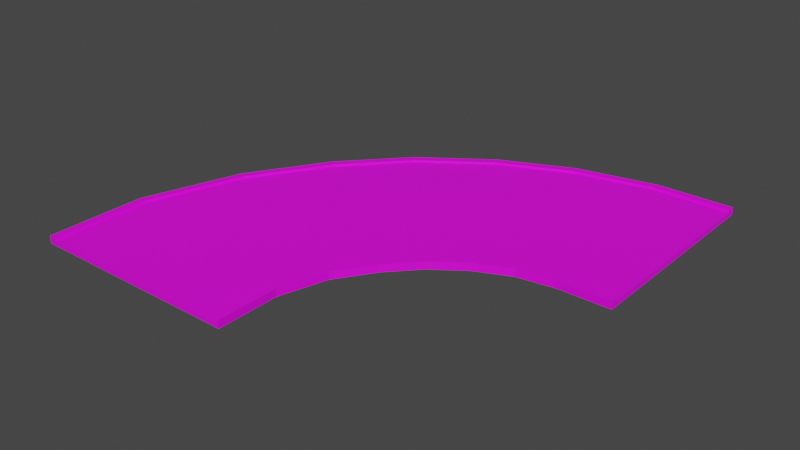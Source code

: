 # Source: Road_RightTurn_90_NoSidewalk.blend  (saved by Blender 4.1.24; exported with 4.5.12 LTS)
import bpy
from mathutils import Matrix  # noqa: F401  (used for matrix-valued properties, if any)

bpy.ops.wm.read_factory_settings(use_empty=True)
scene = bpy.context.scene
scene.name = 'Scene'

# ---- collections
col_collection = bpy.data.collections.new('Collection'); scene.collection.children.link(col_collection)

# ---- images (referenced by path relative to the original .blend; pixels are not part of the script)
import os
ASSET_DIR = os.environ.get("B2B_ASSET_DIR", "")  # directory of the original .blend (textures are referenced by path, not embedded)
HERE = os.path.dirname(os.path.abspath(__file__))  # packed textures are extracted next to this script under _unpacked/

def load_image(name, relpath, width, height, colorspace="sRGB"):
    """Load a texture the original file referenced (path relative to the .blend, or extracted next to this script)."""
    p = next((c for c in (os.path.join(HERE, relpath), os.path.join(ASSET_DIR, relpath)) if relpath and os.path.exists(c)), "")
    if p:
        img = bpy.data.images.load(p, check_existing=True)
        img.name = name
    else:  # same state as the original file: an image datablock whose file is absent (Cycles renders it pink)
        img = bpy.data.images.new(name, width, height)
        img.source = "FILE"
        img.filepath = "//" + (relpath or name)
    img.colorspace_settings.name = colorspace
    return img
img_roadtexture_png = load_image('RoadTexture.png', 'RoadTexture.png', 1024, 1024, 'sRGB')

# ---- materials (node trees are filled in below, after node groups)
mat_roadmaterial_001 = bpy.data.materials.new('RoadMaterial.001')
mat_roadmaterial_001.use_transparent_shadow = False

# ---- material node trees
mat_roadmaterial_001.use_nodes = True; mat_roadmaterial_001.node_tree.nodes.clear()
_N = mat_roadmaterial_001.node_tree.nodes; _L = mat_roadmaterial_001.node_tree.links
n0 = _N.new('ShaderNodeBsdfPrincipled'); n0.name = 'Principled BSDF'; n0.location = (10, 300)
n0.distribution = 'GGX'
n0.subsurface_method = 'BURLEY'
n0.inputs[3].default_value = 1.45
n0.inputs[27].default_value = (0.0, 0.0, 0.0, 1.0)
n0.inputs[28].default_value = 1.0
n1 = _N.new('ShaderNodeOutputMaterial'); n1.name = 'Material Output'; n1.location = (300, 300)
n2 = _N.new('ShaderNodeTexImage'); n2.name = 'Image Texture'; n2.location = (-385, 135)
n2.image = img_roadtexture_png
_L.new(n0.outputs[0], n1.inputs[0])
_L.new(n2.outputs[0], n0.inputs[0])
n1.is_active_output = True

# ---- world
world_world = bpy.data.worlds.new('World'); scene.world = world_world
world_world.use_nodes = True; world_world.node_tree.nodes.clear()
_N = world_world.node_tree.nodes; _L = world_world.node_tree.links
n0 = _N.new('ShaderNodeOutputWorld'); n0.name = 'World Output'; n0.location = (300, 300)
n1 = _N.new('ShaderNodeBackground'); n1.name = 'Background'; n1.location = (10, 300)
n1.inputs[0].default_value = (0.05088, 0.05088, 0.05088, 1.0)
_L.new(n1.outputs[0], n0.inputs[0])
n0.is_active_output = True
world_world.color = (0.05088, 0.05088, 0.05088)
world_world.use_sun_shadow = False
world_world.sun_shadow_jitter_overblur = 0.0

# ---- meshes
me_cube_001 = bpy.data.meshes.new('Cube.001')
me_cube_001.from_pydata([(7.876, 11.41, -4.604e-06), (1.853, 3.539, -4.631e-06), (3.178, 3.748, -4.631e-06), (4.412, 4.302, -4.631e-06), (5.565, 5.132, -4.631e-06), (6.518, 6.173, -4.631e-06), (7.387, 7.482, -4.631e-06), (7.881, 9.188, -4.631e-06), (8.119, 11.41, -4.604e-06), (1.88, 3.297, -4.631e-06), (3.255, 3.518, -4.631e-06), (4.532, 4.091, -4.631e-06), (5.726, 4.95, -4.631e-06), (6.714, 6.028, -4.631e-06), (7.61, 7.385, -4.631e-06), (8.12, 9.147, -4.631e-06), (11.22, 11.41, -4.604e-06), (2.222, 0.1936, -4.631e-06), (4.241, 0.5777, -4.631e-06), (6.074, 1.4, -4.631e-06), (7.787, 2.633, -4.631e-06), (9.203, 4.18, -4.631e-06), (10.45, 6.139, -4.631e-06), (11.22, 8.634, -4.631e-06), (7.876, 11.41, -0.1997), (8.119, 11.41, -0.1997), (11.22, 11.41, -0.1997), (9.671e-07, 3.538, -4.085e-07), (1.247e-06, 3.295, 0.0), (1.247e-06, 0.1942, 0.0), (5.388, 5.331, -4.706e-06), (4.279, 4.533, -4.706e-06), (6.304, 6.332, -4.706e-06), (1.247e-06, 3.805, -7.34e-08), (7.143, 7.589, -4.706e-06), (7.618, 9.232, -4.706e-06), (7.609, 11.41, -4.679e-06), (1.824, 3.804, -4.706e-06), (3.093, 4.001, -4.706e-06), (7.609, 11.41, -0.1997), (7.881, 9.188, -4.631e-06), (1.853, 3.539, -4.631e-06), (3.178, 3.748, -4.631e-06), (4.412, 4.302, -4.631e-06), (5.565, 5.132, -4.631e-06), (6.518, 6.173, -4.631e-06), (7.387, 7.482, -4.631e-06), (7.881, 9.188, -4.631e-06), (1.853, 3.539, -4.631e-06), (3.178, 3.748, -4.631e-06), (4.412, 4.302, -4.631e-06), (5.565, 5.132, -4.631e-06), (6.518, 6.173, -4.631e-06), (7.387, 7.482, -4.631e-06), (7.881, 9.188, 0.07059), (7.876, 11.41, 0.07059), (1.247e-06, 3.538, 0.0706), (1.853, 3.539, 0.07059), (3.178, 3.748, 0.07059), (4.412, 4.302, 0.07059), (5.565, 5.132, 0.07059), (6.518, 6.173, 0.07059), (7.387, 7.482, 0.07059), (4.279, 4.533, 0.07059), (5.388, 5.331, 0.07059), (6.304, 6.332, 0.07059), (1.247e-06, 3.805, 0.0706), (7.143, 7.589, 0.07059), (7.618, 9.232, 0.07059), (7.609, 11.41, 0.07059), (1.824, 3.804, 0.07059), (3.093, 4.001, 0.07059), (11.41, 11.41, -4.604e-06), (14.95, 11.41, -4.604e-06), (11.41, 8.602, -4.631e-06), (10.63, 6.061, -4.631e-06), (9.359, 4.064, -4.631e-06), (7.916, 2.488, -4.631e-06), (6.17, 1.232, -4.631e-06), (4.303, 0.3936, -4.631e-06), (2.244, 0.0006015, -4.631e-06), (2.634, -3.54, -4.631e-06), (5.428, -2.961, -4.631e-06), (7.929, -1.838, -4.631e-06), (10.27, -0.1564, -4.631e-06), (12.2, 1.955, -4.631e-06), (13.87, 4.64, -4.631e-06), (14.95, 8.015, -4.631e-06), (14.71, 11.41, -4.604e-06), (2.607, -3.298, -4.631e-06), (5.35, -2.73, -4.631e-06), (7.808, -1.627, -4.631e-06), (10.11, 0.02533, -4.631e-06), (12.01, 2.1, -4.631e-06), (13.65, 4.738, -4.631e-06), (14.71, 8.056, -4.631e-06), (11.61, 11.41, -4.604e-06), (2.265, -0.1924, -4.631e-06), (4.364, 0.2095, -4.631e-06), (6.267, 1.063, -4.631e-06), (8.045, 2.343, -4.631e-06), (9.515, 3.949, -4.631e-06), (10.81, 5.983, -4.631e-06), (11.6, 8.569, -4.631e-06), (11.41, 11.41, -0.1997), (14.95, 11.41, -0.1997), (14.71, 11.41, -0.1997), (11.61, 11.41, -0.1997), (1.247e-06, 0.0, 0.0), (1.247e-06, -3.538, 6.471e-07), (1.247e-06, -3.295, 0.0), (1.247e-06, -0.1942, 0.0), (10.44, -0.3554, -4.762e-06), (8.061, -2.069, -4.762e-06), (12.41, 1.797, -4.762e-06), (1.247e-06, -3.805, 6.55e-07), (14.11, 4.533, -4.762e-06), (15.21, 7.971, -4.762e-06), (15.22, 11.41, -4.731e-06), (2.663, -3.804, -4.762e-06), (5.512, -3.214, -0.000339), (15.22, 11.41, -0.1996), (14.95, 8.015, 0.07059), (14.95, 11.41, 0.07059), (1.247e-06, -3.538, 0.0706), (2.634, -3.54, 0.07059), (5.428, -2.961, 0.07059), (7.929, -1.838, 0.07059), (10.27, -0.1564, 0.07059), (12.2, 1.955, 0.07059), (13.87, 4.64, 0.07059), (8.061, -2.069, 0.07059), (10.44, -0.3554, 0.07059), (12.41, 1.797, 0.07059), (1.247e-06, -3.805, 0.0706), (14.11, 4.533, 0.07059), (15.21, 7.971, 0.07059), (15.22, 11.41, 0.07059), (2.663, -3.804, 0.07059), (5.512, -3.214, 0.07059), (1.682e-06, 3.538, -0.1997), (1.682e-06, 3.295, -0.1997), (1.682e-06, 0.1942, -0.1997), (2.342e-06, 3.805, -0.1997), (1.682e-06, -1.669e-06, -0.1997), (3.001e-06, -3.538, -0.1997), (3.001e-06, -3.295, -0.1997), (3.001e-06, -0.1942, -0.1997), (3.001e-06, -3.805, -0.1997), (10.44, -0.3554, -0.1986), (8.061, -2.069, -0.1986), (12.41, 1.797, -0.1986), (14.11, 4.533, -0.1986), (15.21, 7.971, -0.199), (5.512, -3.214, -0.1986), (5.388, 5.331, -0.1997), (2.663, -3.804, -0.1996), (4.279, 4.533, -0.1997), (6.304, 6.332, -0.1997), (7.143, 7.589, -0.1997), (7.618, 9.232, -0.1997), (1.824, 3.804, -0.1997), (3.093, 4.001, -0.1997)], [], [(15, 8, 0, 7), (28, 9, 1, 27), (9, 10, 2, 1), (10, 11, 3, 2), (11, 12, 4, 3), (12, 13, 5, 4), (13, 14, 6, 5), (14, 15, 7, 6), (22, 23, 15, 14), (21, 22, 14, 13), (20, 21, 13, 12), (19, 20, 12, 11), (18, 19, 11, 10), (17, 18, 10, 9), (29, 17, 9, 28), (23, 16, 8, 15), (74, 72, 16, 23), (108, 80, 17, 29), (80, 79, 18, 17), (79, 78, 19, 18), (78, 77, 20, 19), (77, 76, 21, 20), (76, 75, 22, 21), (75, 74, 23, 22), (16, 26, 25, 8), (8, 25, 24, 0), (72, 104, 26, 16), (2, 3, 43, 42), (1, 2, 42, 41), (27, 1, 41), (7, 0, 40), (40, 0, 47), (0, 24, 39, 36), (3, 4, 44, 43), (4, 5, 45, 44), (5, 6, 46, 45), (6, 7, 40, 46), (35, 34, 67, 68), (27, 48, 57, 56), (47, 0, 55, 54), (36, 35, 68, 69), (37, 33, 66, 70), (38, 37, 70, 71), (27, 41, 48), (41, 42, 49, 48), (42, 43, 50, 49), (43, 44, 51, 50), (44, 45, 52, 51), (45, 46, 53, 52), (46, 40, 47, 53), (58, 59, 63, 71), (57, 58, 71, 70), (56, 57, 70, 66), (54, 55, 69, 68), (62, 54, 68, 67), (61, 62, 67, 65), (60, 61, 65, 64), (59, 60, 64, 63), (48, 49, 58, 57), (49, 50, 59, 58), (0, 36, 69, 55), (34, 32, 65, 67), (50, 51, 60, 59), (51, 52, 61, 60), (32, 30, 64, 65), (52, 53, 62, 61), (53, 47, 54, 62), (31, 38, 71, 63), (30, 31, 63, 64), (95, 87, 73, 88), (110, 109, 81, 89), (89, 81, 82, 90), (90, 82, 83, 91), (91, 83, 84, 92), (92, 84, 85, 93), (93, 85, 86, 94), (94, 86, 87, 95), (102, 94, 95, 103), (101, 93, 94, 102), (100, 92, 93, 101), (99, 91, 92, 100), (98, 90, 91, 99), (97, 89, 90, 98), (111, 110, 89, 97), (103, 95, 88, 96), (74, 103, 96, 72), (108, 111, 97, 80), (80, 97, 98, 79), (79, 98, 99, 78), (78, 99, 100, 77), (77, 100, 101, 76), (76, 101, 102, 75), (75, 102, 103, 74), (96, 88, 106, 107), (88, 73, 105, 106), (72, 96, 107, 104), (73, 118, 121, 105), (117, 136, 135, 116), (109, 124, 125, 81), (87, 122, 123, 73), (118, 137, 136, 117), (119, 138, 134, 115), (126, 139, 131, 127), (125, 138, 139, 126), (124, 134, 138, 125), (122, 136, 137, 123), (130, 135, 136, 122), (129, 133, 135, 130), (128, 132, 133, 129), (127, 131, 132, 128), (81, 125, 126, 82), (82, 126, 127, 83), (73, 123, 137, 118), (116, 135, 133, 114), (83, 127, 128, 84), (84, 128, 129, 85), (114, 133, 132, 112), (85, 129, 130, 86), (86, 130, 122, 87), (113, 131, 139, 120), (112, 132, 131, 113), (134, 124, 109, 115), (108, 29, 142, 144), (109, 110, 146, 145), (28, 27, 140, 141), (110, 111, 147, 146), (29, 28, 141, 142), (56, 66, 33, 27), (111, 108, 144, 147), (115, 109, 145, 148), (27, 33, 143, 140), (113, 120, 154, 150), (112, 113, 150, 149), (116, 114, 151, 152), (114, 112, 149, 151), (117, 116, 152, 153), (118, 117, 153, 121), (139, 138, 119, 120), (120, 119, 156, 154), (119, 115, 148, 156), (38, 31, 157, 162), (30, 32, 158, 155), (34, 35, 160, 159), (33, 37, 161, 143), (31, 30, 155, 157), (32, 34, 159, 158), (35, 36, 39, 160), (37, 38, 162, 161)])
_uv = me_cube_001.uv_layers.new(name='UVMap')
_uv.uv.foreach_set('vector', [0.003425, 0.05034, -0.1757, 0.05034, -0.1757, 0.03542, 0.003425, 0.03542, 1.062, 0.05034, 0.9132, 0.05034, 0.9132, 0.03542, 1.062, 0.03542, 0.9132, 0.05034, 0.7919, 0.05034, 0.7919, 0.03542, 0.9132, 0.03542, 0.7919, 0.05034, 0.6444, 0.05034, 0.6444, 0.03542, 0.7919, 0.03542, 0.6444, 0.05034, 0.4895, 0.05034, 0.4895, 0.03542, 0.6444, 0.03542, 0.4895, 0.05034, 0.3355, 0.05034, 0.3355, 0.03542, 0.4895, 0.03542, 0.3355, 0.05034, 0.1667, 0.05034, 0.1667, 0.03542, 0.3355, 0.03542, 0.1667, 0.05034, 0.003425, 0.05034, 0.003425, 0.03542, 0.1667, 0.03542, 0.1667, 0.2407, 0.003425, 0.2407, 0.003425, 0.05034, 0.1667, 0.05034, 0.3355, 0.2407, 0.1667, 0.2407, 0.1667, 0.05034, 0.3355, 0.05034, 0.4895, 0.2407, 0.3355, 0.2407, 0.3355, 0.05034, 0.4895, 0.05034, 0.6444, 0.2407, 0.4895, 0.2407, 0.4895, 0.05034, 0.6444, 0.05034, 0.7919, 0.2407, 0.6444, 0.2407, 0.6444, 0.05034, 0.7919, 0.05034, 0.9132, 0.2407, 0.7919, 0.2407, 0.7919, 0.05034, 0.9132, 0.05034, 1.062, 0.2407, 0.9132, 0.2407, 0.9132, 0.05034, 1.062, 0.05034, 0.003425, 0.2407, -0.1757, 0.2407, -0.1757, 0.05034, 0.003425, 0.05034, 0.003425, 0.2526, -0.1757, 0.2526, -0.1757, 0.2407, 0.003425, 0.2407, 1.062, 0.2526, 0.9132, 0.2526, 0.9132, 0.2407, 1.062, 0.2407, 0.9132, 0.2526, 0.7919, 0.2526, 0.7919, 0.2407, 0.9132, 0.2407, 0.7919, 0.2526, 0.6444, 0.2526, 0.6444, 0.2407, 0.7919, 0.2407, 0.6444, 0.2526, 0.4895, 0.2526, 0.4895, 0.2407, 0.6444, 0.2407, 0.4895, 0.2526, 0.3355, 0.2526, 0.3355, 0.2407, 0.4895, 0.2407, 0.3355, 0.2526, 0.1667, 0.2526, 0.1667, 0.2407, 0.3355, 0.2407, 0.1667, 0.2526, 0.003425, 0.2526, 0.003425, 0.2407, 0.1667, 0.2407, -0.7122, 0.6514, -0.7122, 0.6698, -1.093, 0.6698, -1.093, 0.6514, -1.093, 0.6514, -1.093, 0.6698, -1.123, 0.6698, -1.123, 0.6514, -0.6884, 0.6514, -0.6884, 0.6698, -0.7122, 0.6698, -0.7122, 0.6514, 2.767, 0.8812, 2.892, 0.8805, 2.892, 0.8827, 2.767, 0.8834, 2.641, 0.883, 2.767, 0.8812, 2.767, 0.8834, 2.641, 0.8852, 2.516, 0.888, 2.641, 0.883, 2.641, 0.8852, 3.393, 0.8854, 3.519, 0.888, 3.393, 0.8876, 3.393, 0.8935, 3.519, 0.896, 3.393, 0.8956, -0.254, 0.6328, -0.254, 0.6513, -0.2867, 0.6513, -0.2867, 0.6278, 2.892, 0.8805, 3.017, 0.8809, 3.017, 0.8831, 2.892, 0.8827, 3.017, 0.8809, 3.143, 0.8813, 3.143, 0.8835, 3.017, 0.8831, 3.143, 0.8813, 3.268, 0.8828, 3.268, 0.885, 3.143, 0.8835, 3.268, 0.8828, 3.393, 0.8854, 3.393, 0.8876, 3.268, 0.885, 1.497, 0.8065, 1.578, 0.8065, 1.578, 0.8109, 1.497, 0.8109, 3.519, 0.9035, 3.409, 0.9035, 3.409, 0.8966, 3.519, 0.8966, 2.59, 0.9035, 2.458, 0.9035, 2.458, 0.8966, 2.59, 0.8966, 1.453, 0.8065, 1.497, 0.8065, 1.497, 0.8109, 1.453, 0.8109, 1.947, 0.8065, 1.984, 0.8065, 1.984, 0.8109, 1.947, 0.8109, 1.887, 0.8065, 1.947, 0.8065, 1.947, 0.8109, 1.887, 0.8109, 2.516, 0.896, 2.641, 0.891, 2.641, 0.8932, 2.641, 0.891, 2.767, 0.8893, 2.767, 0.8914, 2.641, 0.8932, 2.767, 0.8893, 2.892, 0.8886, 2.892, 0.8908, 2.767, 0.8914, 2.892, 0.8886, 3.017, 0.889, 3.017, 0.8912, 2.892, 0.8908, 3.017, 0.889, 3.143, 0.8894, 3.143, 0.8916, 3.017, 0.8912, 3.143, 0.8894, 3.268, 0.8909, 3.268, 0.8931, 3.143, 0.8916, 3.268, 0.8909, 3.393, 0.8935, 3.393, 0.8956, 3.268, 0.8931, 1.887, 0.8342, 1.814, 0.8342, 1.814, 0.8109, 1.887, 0.8109, 1.947, 0.8342, 1.887, 0.8342, 1.887, 0.8109, 1.947, 0.8109, 1.984, 0.8342, 1.947, 0.8342, 1.947, 0.8109, 1.984, 0.8109, 1.497, 0.8342, 1.453, 0.8342, 1.453, 0.8109, 1.497, 0.8109, 1.578, 0.8342, 1.497, 0.8342, 1.497, 0.8109, 1.578, 0.8109, 1.661, 0.8342, 1.578, 0.8342, 1.578, 0.8109, 1.661, 0.8109, 1.738, 0.8342, 1.661, 0.8342, 1.661, 0.8109, 1.738, 0.8109, 1.814, 0.8342, 1.738, 0.8342, 1.738, 0.8109, 1.814, 0.8109, 3.409, 0.9035, 3.3, 0.9035, 3.3, 0.8966, 3.409, 0.8966, 3.3, 0.9035, 3.167, 0.9035, 3.167, 0.8966, 3.3, 0.8966, 1.443, 0.8065, 1.453, 0.8065, 1.453, 0.8109, 1.443, 0.8109, 1.578, 0.8065, 1.661, 0.8065, 1.661, 0.8109, 1.578, 0.8109, 3.167, 0.9035, 3.028, 0.9035, 3.028, 0.8966, 3.167, 0.8966, 3.028, 0.9035, 2.889, 0.9035, 2.889, 0.8966, 3.028, 0.8966, 1.661, 0.8065, 1.738, 0.8065, 1.738, 0.8109, 1.661, 0.8109, 2.889, 0.9035, 2.737, 0.9035, 2.737, 0.8966, 2.889, 0.8966, 2.737, 0.9035, 2.59, 0.9035, 2.59, 0.8966, 2.737, 0.8966, 1.814, 0.8065, 1.887, 0.8065, 1.887, 0.8109, 1.814, 0.8109, 1.738, 0.8065, 1.814, 0.8065, 1.814, 0.8109, 1.738, 0.8109, 0.003425, 0.4548, 0.003425, 0.4698, -0.1757, 0.4698, -0.1757, 0.4548, 1.062, 0.4548, 1.062, 0.4698, 0.9132, 0.4698, 0.9132, 0.4548, 0.9132, 0.4548, 0.9132, 0.4698, 0.7919, 0.4698, 0.7919, 0.4548, 0.7919, 0.4548, 0.7919, 0.4698, 0.6444, 0.4698, 0.6444, 0.4548, 0.6444, 0.4548, 0.6444, 0.4698, 0.4895, 0.4698, 0.4895, 0.4548, 0.4895, 0.4548, 0.4895, 0.4698, 0.3355, 0.4698, 0.3355, 0.4548, 0.3355, 0.4548, 0.3355, 0.4698, 0.1667, 0.4698, 0.1667, 0.4548, 0.1667, 0.4548, 0.1667, 0.4698, 0.003425, 0.4698, 0.003425, 0.4548, 0.1667, 0.2645, 0.1667, 0.4548, 0.003425, 0.4548, 0.003425, 0.2645, 0.3355, 0.2645, 0.3355, 0.4548, 0.1667, 0.4548, 0.1667, 0.2645, 0.4895, 0.2645, 0.4895, 0.4548, 0.3355, 0.4548, 0.3355, 0.2645, 0.6444, 0.2645, 0.6444, 0.4548, 0.4895, 0.4548, 0.4895, 0.2645, 0.7919, 0.2645, 0.7919, 0.4548, 0.6444, 0.4548, 0.6444, 0.2645, 0.9132, 0.2645, 0.9132, 0.4548, 0.7919, 0.4548, 0.7919, 0.2645, 1.062, 0.2645, 1.062, 0.4548, 0.9132, 0.4548, 0.9132, 0.2645, 0.003425, 0.2645, 0.003425, 0.4548, -0.1757, 0.4548, -0.1757, 0.2645, 0.003425, 0.2526, 0.003425, 0.2645, -0.1757, 0.2645, -0.1757, 0.2526, 1.062, 0.2526, 1.062, 0.2645, 0.9132, 0.2645, 0.9132, 0.2526, 0.9132, 0.2526, 0.9132, 0.2645, 0.7919, 0.2645, 0.7919, 0.2526, 0.7919, 0.2526, 0.7919, 0.2645, 0.6444, 0.2645, 0.6444, 0.2526, 0.6444, 0.2526, 0.6444, 0.2645, 0.4895, 0.2645, 0.4895, 0.2526, 0.4895, 0.2526, 0.4895, 0.2645, 0.3355, 0.2645, 0.3355, 0.2526, 0.3355, 0.2526, 0.3355, 0.2645, 0.1667, 0.2645, 0.1667, 0.2526, 0.1667, 0.2526, 0.1667, 0.2645, 0.003425, 0.2645, 0.003425, 0.2526, -0.6645, 0.6514, -0.2839, 0.6514, -0.2839, 0.6698, -0.6645, 0.6698, -0.2839, 0.6514, -0.254, 0.6514, -0.254, 0.6698, -0.2839, 0.6698, -0.6884, 0.6514, -0.6645, 0.6514, -0.6645, 0.6698, -0.6884, 0.6698, -0.254, 0.6226, -0.2867, 0.6277, -0.2867, 0.6042, -0.254, 0.6042, 3.229, 0.6836, 3.229, 0.6887, 2.911, 0.6887, 2.911, 0.6836, -0.2867, 0.7647, -0.2867, 0.7737, -0.5624, 0.7737, -0.5624, 0.765, -2.63, 0.765, -2.63, 0.7736, -2.963, 0.7736, -2.963, 0.765, 3.578, 0.6836, 3.578, 0.6887, 3.229, 0.6887, 3.229, 0.6836, 1.458, 0.6836, 1.458, 0.6887, 1.169, 0.6887, 1.169, 0.6836, 1.694, 0.715, 1.694, 0.6887, 1.981, 0.6887, 1.981, 0.715, 1.458, 0.715, 1.458, 0.6887, 1.694, 0.6887, 1.694, 0.715, 1.169, 0.715, 1.169, 0.6887, 1.458, 0.6887, 1.458, 0.715, 3.229, 0.715, 3.229, 0.6887, 3.578, 0.6887, 3.578, 0.715, 2.911, 0.715, 2.911, 0.6887, 3.229, 0.6887, 3.229, 0.715, 2.583, 0.715, 2.583, 0.6887, 2.911, 0.6887, 2.911, 0.715, 2.283, 0.715, 2.283, 0.6887, 2.583, 0.6887, 2.583, 0.715, 1.981, 0.715, 1.981, 0.6887, 2.283, 0.6887, 2.283, 0.715, -0.5624, 0.765, -0.5624, 0.7737, -0.8382, 0.7737, -0.8382, 0.765, -0.8382, 0.765, -0.8382, 0.7737, -1.173, 0.7737, -1.173, 0.765, 3.617, 0.6836, 3.617, 0.6887, 3.578, 0.6887, 3.578, 0.6836, 2.911, 0.6836, 2.911, 0.6887, 2.583, 0.6887, 2.583, 0.6836, -1.173, 0.765, -1.173, 0.7737, -1.525, 0.7737, -1.525, 0.765, -1.525, 0.765, -1.525, 0.7737, -1.875, 0.7737, -1.875, 0.765, 2.583, 0.6836, 2.583, 0.6887, 2.283, 0.6887, 2.283, 0.6836, -1.875, 0.765, -1.875, 0.7737, -2.259, 0.7736, -2.259, 0.765, -2.259, 0.765, -2.259, 0.7736, -2.63, 0.7736, -2.63, 0.765, 1.981, 0.6836, 1.981, 0.6887, 1.694, 0.6887, 1.694, 0.6836, 2.283, 0.6836, 2.283, 0.6887, 1.981, 0.6887, 1.981, 0.6836, 1.169, 0.6887, 1.13, 0.6887, 1.13, 0.6836, 1.169, 0.6836, -2.123, 0.6328, -2.1, 0.6328, -2.1, 0.6513, -2.123, 0.6513, -2.558, 0.6332, -2.528, 0.6328, -2.528, 0.6513, -2.558, 0.6513, -1.719, 0.6328, -1.689, 0.6328, -1.689, 0.6513, -1.719, 0.6513, -2.528, 0.6328, -2.147, 0.6328, -2.147, 0.6513, -2.528, 0.6513, -2.1, 0.6328, -1.719, 0.6328, -1.719, 0.6513, -2.1, 0.6513, 1.984, 0.8342, 1.984, 0.8109, 1.985, 0.8109, 1.986, 0.8342, -2.147, 0.6328, -2.123, 0.6328, -2.123, 0.6513, -2.147, 0.6513, 3.857, 0.8213, 3.825, 0.8191, 3.825, 0.801, 3.857, 0.801, -1.689, 0.6328, -1.656, 0.6278, -1.656, 0.6513, -1.689, 0.6513, 1.981, 0.6836, 1.694, 0.6836, 1.694, 0.6836, 1.981, 0.6836, 2.283, 0.6836, 1.981, 0.6836, 1.981, 0.6836, 2.283, 0.6836, 2.911, 0.6836, 2.583, 0.6836, 2.583, 0.6836, 2.911, 0.6836, 2.583, 0.6836, 2.283, 0.6836, 2.283, 0.6836, 2.583, 0.6836, 3.229, 0.6836, 2.911, 0.6836, 2.911, 0.6836, 3.229, 0.6836, 3.578, 0.6836, 3.229, 0.6836, 3.229, 0.6836, 3.578, 0.6836, 1.694, 0.6887, 1.458, 0.6887, 1.458, 0.6887, 1.694, 0.6887, 1.694, 0.6887, 1.458, 0.6887, 1.458, 0.6887, 1.694, 0.6887, 1.458, 0.6836, 1.169, 0.6836, 1.169, 0.6836, 1.458, 0.6836, 1.887, 0.8065, 1.814, 0.8065, 1.814, 0.8065, 1.887, 0.8065, 1.738, 0.8065, 1.661, 0.8065, 1.661, 0.8065, 1.738, 0.8065, 1.578, 0.8065, 1.497, 0.8065, 1.497, 0.8065, 1.578, 0.8065, 1.984, 0.8065, 1.947, 0.8065, 1.947, 0.8065, 1.984, 0.8065, 1.814, 0.8065, 1.738, 0.8065, 1.738, 0.8065, 1.814, 0.8065, 1.661, 0.8065, 1.578, 0.8065, 1.578, 0.8065, 1.661, 0.8065, 1.497, 0.8065, 1.453, 0.8065, 1.453, 0.8065, 1.497, 0.8065, 1.947, 0.8065, 1.887, 0.8065, 1.887, 0.8065, 1.947, 0.8065])
me_cube_001.materials.append(mat_roadmaterial_001)
me_cube_001.use_remesh_fix_poles = True
me_cube_001.use_remesh_preserve_attributes = False
me_cube_001.use_mirror_vertex_groups = False
me_cube_001.update()

# ---- objects
ob_90_nosidewalk = bpy.data.objects.new('90_NoSidewalk', me_cube_001)

# ---- transforms, parenting, visibility, modifiers, constraints
ob_90_nosidewalk.location = (0.0, 0.0, 0.0)
ob_90_nosidewalk.rotation_euler = (0.0, -0.0, 3.142)
ob_90_nosidewalk.scale = (2.0, 2.0, 2.0)
ob_90_nosidewalk.lineart.crease_threshold = 0.0

# ---- collection membership
col_collection.objects.link(ob_90_nosidewalk)

# ---- scene / render settings (as saved in the file)
scene.frame_start = 1; scene.frame_end = 250; scene.frame_set(8)
scene.render.engine = 'BLENDER_EEVEE_NEXT'
scene.cycles.use_denoising = False
scene.cycles.samples = 128
scene.cycles.sampling_pattern = 'TABULATED_SOBOL'
scene.cycles.use_adaptive_sampling = False
scene.cycles.use_light_tree = False
scene.eevee.ray_tracing_options.trace_max_roughness = 0.0
scene.view_settings.view_transform = 'Filmic'
bpy.context.view_layer.update()

# ---- added for rendering (the .blend has no active camera and no usable light): camera, sun
cam_auto = bpy.data.cameras.new('AutoCamera')
cam_auto.lens = 50.0
cam_auto.sensor_width = 36.0
cam_auto.clip_end = 1000.0
ob_auto_camera = bpy.data.objects.new('AutoCamera', cam_auto)
scene.collection.objects.link(ob_auto_camera)
ob_auto_camera.location = (24.6104, -55.4038, 31.734)
ob_auto_camera.rotation_euler = (1.09748, -7.21219e-08, 0.694738)
scene.camera = ob_auto_camera
light_auto_sun = bpy.data.lights.new('AutoSun', 'SUN')
light_auto_sun.energy = 3.0
light_auto_sun.angle = 0.0523599
ob_auto_sun = bpy.data.objects.new('AutoSun', light_auto_sun)
scene.collection.objects.link(ob_auto_sun)
ob_auto_sun.rotation_euler = (0.872665, 0.174533, 0.523599)
bpy.context.view_layer.update()
